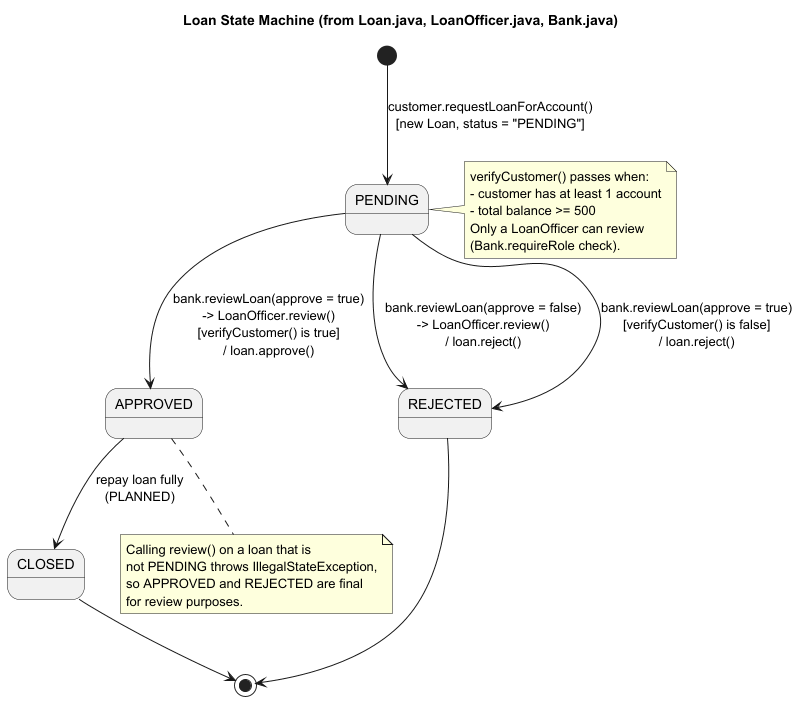

The diagram above was rendered by PlantUML. Its source (embedded in the PNG):
@startuml Loan_State_Machine

title Loan State Machine (from Loan.java, LoanOfficer.java, Bank.java)

[*] --> PENDING : customer.requestLoanForAccount()\n[new Loan, status = "PENDING"]

PENDING --> APPROVED : bank.reviewLoan(approve = true)\n-> LoanOfficer.review()\n[verifyCustomer() is true]\n/ loan.approve()

PENDING --> REJECTED : bank.reviewLoan(approve = false)\n-> LoanOfficer.review()\n/ loan.reject()

PENDING --> REJECTED : bank.reviewLoan(approve = true)\n[verifyCustomer() is false]\n/ loan.reject()

APPROVED --> CLOSED : repay loan fully\n(PLANNED)

REJECTED --> [*]
CLOSED --> [*]

note right of PENDING
  verifyCustomer() passes when:
  - customer has at least 1 account
  - total balance >= 500
  Only a LoanOfficer can review
  (Bank.requireRole check).
end note

note bottom of APPROVED
  Calling review() on a loan that is
  not PENDING throws IllegalStateException,
  so APPROVED and REJECTED are final
  for review purposes.
end note

@enduml